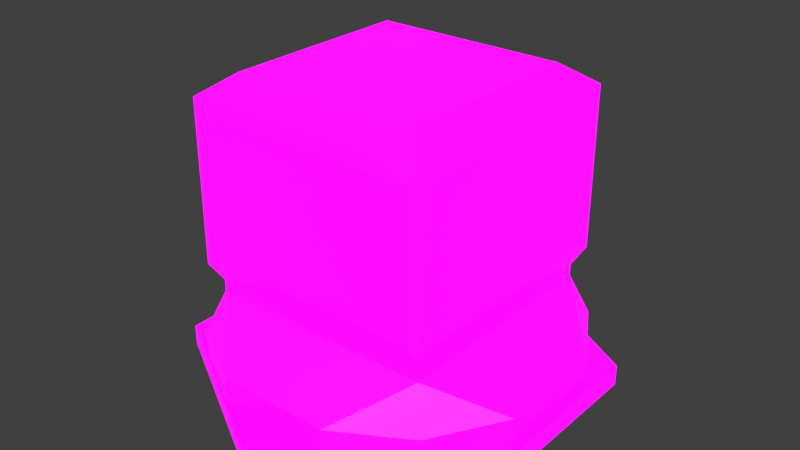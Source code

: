 # Source: Production_Sub_HQ.blend  (saved by Blender 2.80.75; exported with 4.5.12 LTS)
import bpy
from mathutils import Matrix  # noqa: F401  (used for matrix-valued properties, if any)

bpy.ops.wm.read_factory_settings(use_empty=True)
scene = bpy.context.scene
scene.name = 'Scene'

# ---- collections
col_collection_1 = bpy.data.collections.new('Collection 1'); scene.collection.children.link(col_collection_1)

# ---- images (referenced by path relative to the original .blend; pixels are not part of the script)
import os
ASSET_DIR = os.environ.get("B2B_ASSET_DIR", "")  # directory of the original .blend (textures are referenced by path, not embedded)
HERE = os.path.dirname(os.path.abspath(__file__))  # packed textures are extracted next to this script under _unpacked/

def load_image(name, relpath, width, height, colorspace="sRGB"):
    """Load a texture the original file referenced (path relative to the .blend, or extracted next to this script)."""
    p = next((c for c in (os.path.join(HERE, relpath), os.path.join(ASSET_DIR, relpath)) if relpath and os.path.exists(c)), "")
    if p:
        img = bpy.data.images.load(p, check_existing=True)
        img.name = name
    else:  # same state as the original file: an image datablock whose file is absent (Cycles renders it pink)
        img = bpy.data.images.new(name, width, height)
        img.source = "FILE"
        img.filepath = "//" + (relpath or name)
    img.colorspace_settings.name = colorspace
    return img
img_player_tech_building_pallet_psd = load_image('Player Tech Building Pallet.psd', 'Player Tech Building Pallet.psd', 1024, 1024, 'sRGB')
img_emission_pallet_psd = load_image('Emission Pallet.psd', 'Emission Pallet.psd', 1024, 1024, 'sRGB')

# ---- materials (node trees are filled in below, after node groups)
mat_material = bpy.data.materials.new('Material')
mat_material.use_transparent_shadow = False

# ---- material node trees
mat_material.use_nodes = True; mat_material.node_tree.nodes.clear()
_N = mat_material.node_tree.nodes; _L = mat_material.node_tree.links
n0 = _N.new('ShaderNodeOutputMaterial'); n0.name = 'Material Output'; n0.location = (300, 300)
n1 = _N.new('ShaderNodeBsdfPrincipled'); n1.name = 'Principled BSDF'; n1.location = (10, 300)
n1.distribution = 'GGX'
n1.subsurface_method = 'BURLEY'
n1.inputs[3].default_value = 1.45
n1.inputs[28].default_value = 1.0
n2 = _N.new('ShaderNodeTexImage'); n2.name = 'Image Texture'; n2.location = (-280, 280)
n2.image = img_player_tech_building_pallet_psd
n2.interpolation = 'Closest'
n3 = _N.new('ShaderNodeTexImage'); n3.name = 'Image Texture.001'; n3.location = (-280, -60)
n3.image = img_emission_pallet_psd
n3.interpolation = 'Closest'
_L.new(n1.outputs[0], n0.inputs[0])
_L.new(n2.outputs[0], n1.inputs[0])
_L.new(n3.outputs[0], n1.inputs[27])
n0.is_active_output = True

# ---- world
world_world = bpy.data.worlds.new('World'); scene.world = world_world
world_world.color = (0.05088, 0.05088, 0.05088)
world_world.use_sun_shadow = False
world_world.sun_shadow_jitter_overblur = 0.0
world_world.cycles.sampling_method = 'MANUAL'

# ---- meshes
me_tile = bpy.data.meshes.new('Tile')
me_tile.from_pydata([(0.0, 0.0, 1.0), (0.866, 0.0, 0.5), (0.866, 0.0, -0.5), (0.0, 0.0, -1.0), (-0.866, 0.0, -0.5), (-0.866, 0.0, 0.5), (0.0, 0.1, 1.466e-07), (0.0, 0.1, 1.0), (0.866, 0.1, 0.5), (0.866, 0.1, -0.5), (0.0, 0.1, -1.0), (-0.866, 0.1, -0.5), (-0.866, 0.1, 0.5), (-0.6269, 0.09459, 0.6269), (-0.6269, 0.2362, 0.6269), (-0.6269, 0.09459, -0.6269), (-0.6269, 0.2362, -0.6269), (0.6269, 0.09459, 0.6269), (0.6269, 0.2362, 0.6269), (0.6269, 0.09459, -0.6269), (0.6269, 0.2362, -0.6269), (-0.8306, 0.09459, -0.2769), (-0.8306, 0.09459, 0.2769), (-0.6269, 0.1418, 0.6269), (-0.6269, 0.189, 0.6269), (-0.8306, 0.2362, 0.2769), (-0.8306, 0.2362, -0.2769), (-0.6269, 0.189, -0.6269), (-0.6269, 0.1418, -0.6269), (0.2769, 0.09459, -0.8306), (-0.2769, 0.09459, -0.8306), (-0.2769, 0.2362, -0.8306), (0.2769, 0.2362, -0.8306), (0.6269, 0.189, -0.6269), (0.6269, 0.1418, -0.6269), (0.8306, 0.09459, 0.2769), (0.8306, 0.09459, -0.2769), (0.8306, 0.2362, -0.2769), (0.8306, 0.2362, 0.2769), (0.6269, 0.189, 0.6269), (0.6269, 0.1418, 0.6269), (-0.2769, 0.09459, 0.8306), (0.2769, 0.09459, 0.8306), (0.2769, 0.2362, 0.8306), (-0.2769, 0.2362, 0.8306), (0.554, 0.4386, -0.554), (0.554, 0.4386, 0.554), (-0.554, 0.4386, -0.554), (-0.554, 0.4386, 0.554), (0.2769, 0.1418, 0.8306), (-0.2769, 0.1418, 0.8306), (0.2769, 0.189, 0.8306), (-0.2769, 0.189, 0.8306), (0.8306, 0.1418, -0.2769), (0.8306, 0.1418, 0.2769), (0.8306, 0.189, -0.2769), (0.8306, 0.189, 0.2769), (-0.2769, 0.1418, -0.8306), (0.2769, 0.1418, -0.8306), (-0.2769, 0.189, -0.8306), (0.2769, 0.189, -0.8306), (-0.8306, 0.1418, 0.2769), (-0.8306, 0.1418, -0.2769), (-0.8306, 0.189, 0.2769), (-0.8306, 0.189, -0.2769), (0.554, 0.4948, -0.554), (0.554, 0.4948, 0.554), (-0.554, 0.4948, -0.554), (-0.554, 0.4948, 0.554), (0.6222, 0.6319, -0.5522), (0.5522, 0.6319, 0.6222), (-0.5522, 0.6319, -0.6222), (-0.5522, 0.6319, 0.6222), (0.4652, 1.465, -0.4652), (0.4652, 1.465, 0.4652), (-0.4652, 1.465, -0.4652), (-0.4652, 1.465, 0.4652), (0.6222, 1.314, -0.5522), (0.5522, 1.314, 0.6222), (-0.5522, 1.314, -0.6222), (-0.5522, 1.314, 0.6222), (-0.6222, 0.6319, 0.5522), (0.6222, 0.6319, 0.5522), (-0.6222, 1.314, 0.5522), (0.6222, 1.314, 0.5522), (0.5522, 0.6319, -0.6222), (0.6022, 0.5819, 0.6022), (0.5522, 1.314, -0.6222), (0.6022, 1.364, 0.6022), (-0.6222, 0.6319, -0.5522), (0.6022, 0.5819, -0.6022), (-0.6222, 1.314, -0.5522), (0.6022, 1.364, -0.6022), (-0.6022, 0.5819, -0.6022), (-0.6022, 0.5819, 0.6022), (-0.6022, 1.364, -0.6022), (-0.6022, 1.364, 0.6022)], [], [(6, 7, 8), (6, 8, 9), (6, 9, 10), (6, 10, 11), (6, 11, 12), (6, 12, 7), (2, 3, 10, 9), (3, 4, 11, 10), (0, 1, 8, 7), (4, 5, 12, 11), (1, 2, 9, 8), (5, 0, 7, 12), (64, 26, 16, 27), (60, 32, 20, 33), (56, 38, 18, 39), (52, 44, 14, 24), (48, 25, 14, 44), (38, 46, 43, 18), (46, 48, 44, 43), (20, 32, 45, 37), (37, 45, 46, 38), (32, 31, 47, 45), (46, 45, 65, 66), (31, 16, 26, 47), (47, 26, 25, 48), (41, 50, 23, 13), (50, 52, 24, 23), (17, 40, 49, 42), (42, 49, 50, 41), (40, 39, 51, 49), (49, 51, 52, 50), (39, 18, 43, 51), (51, 43, 44, 52), (35, 54, 40, 17), (54, 56, 39, 40), (19, 34, 53, 36), (36, 53, 54, 35), (34, 33, 55, 53), (53, 55, 56, 54), (33, 20, 37, 55), (55, 37, 38, 56), (29, 58, 34, 19), (58, 60, 33, 34), (15, 28, 57, 30), (30, 57, 58, 29), (28, 27, 59, 57), (57, 59, 60, 58), (27, 16, 31, 59), (59, 31, 32, 60), (21, 62, 28, 15), (62, 64, 27, 28), (13, 23, 61, 22), (22, 61, 62, 21), (23, 24, 63, 61), (61, 63, 64, 62), (24, 14, 25, 63), (63, 25, 26, 64), (68, 66, 86, 94), (48, 46, 66, 68), (47, 48, 68, 67), (45, 47, 67, 65), (89, 81, 83, 91), (67, 68, 94, 93), (65, 67, 93, 90), (66, 65, 90, 86), (73, 75, 76, 74), (85, 71, 79, 87), (82, 69, 77, 84), (72, 70, 78, 80), (73, 74, 88, 92), (76, 75, 95, 96), (75, 73, 92, 95), (74, 76, 96, 88), (70, 72, 94, 86), (80, 78, 88, 96), (72, 80, 96, 94), (78, 70, 86, 88), (69, 82, 86, 90), (84, 77, 92, 88), (77, 69, 90, 92), (82, 84, 88, 86), (71, 85, 90, 93), (87, 79, 95, 92), (79, 71, 93, 95), (85, 87, 92, 90), (81, 89, 93, 94), (91, 83, 96, 95), (83, 81, 94, 96), (89, 91, 95, 93)])
_k = set([(0, 1), (0, 5), (1, 2), (2, 3), (3, 4), (4, 5), (7, 8), (7, 12), (8, 9), (9, 10), (10, 11), (11, 12)])
me_tile.attributes.new('sharp_edge', 'BOOLEAN', 'EDGE').data.foreach_set('value', [ (min(e.vertices), max(e.vertices)) in _k for e in me_tile.edges])
_uv = me_tile.uv_layers.new(name='UVMap')
_uv.uv.foreach_set('vector', [0.125, 0.8445, 0.02616, 0.8939, 0.02616, 0.7951, 0.125, 0.8445, 0.02616, 0.7951, 0.125, 0.7457, 0.125, 0.8445, 0.125, 0.7457, 0.2238, 0.7951, 0.125, 0.8445, 0.2238, 0.7951, 0.2238, 0.8939, 0.125, 0.8445, 0.2238, 0.8939, 0.125, 0.9433, 0.125, 0.8445, 0.125, 0.9433, 0.02616, 0.8939, 0.125, 0.7457, 0.2238, 0.7951, 0.2238, 0.7951, 0.125, 0.7457, 0.2238, 0.7951, 0.2238, 0.8939, 0.2238, 0.8939, 0.2238, 0.7951, 0.02616, 0.8939, 0.02616, 0.7951, 0.02616, 0.7951, 0.02616, 0.8939, 0.2238, 0.8939, 0.125, 0.9433, 0.125, 0.9433, 0.2238, 0.8939, 0.02616, 0.7951, 0.125, 0.7457, 0.125, 0.7457, 0.02616, 0.7951, 0.125, 0.9433, 0.02616, 0.8939, 0.02616, 0.8939, 0.125, 0.9433, 0.1332, 0.7786, 0.1497, 0.7786, 0.1497, 0.7951, 0.1332, 0.7951, 0.1332, 0.828, 0.1497, 0.828, 0.1497, 0.8445, 0.1332, 0.8445, 0.1332, 0.8774, 0.1497, 0.8774, 0.1497, 0.8939, 0.1332, 0.8939, 0.1332, 0.9269, 0.1497, 0.9269, 0.1497, 0.9433, 0.1332, 0.9433, 0.3746, 0.8263, 0.391, 0.8263, 0.391, 0.8427, 0.3746, 0.8427, 0.3416, 0.8263, 0.3581, 0.8263, 0.3581, 0.8427, 0.3416, 0.8427, 0.3581, 0.8263, 0.3746, 0.8263, 0.3746, 0.8427, 0.3581, 0.8427, 0.3416, 0.7933, 0.3581, 0.7933, 0.3581, 0.8098, 0.3416, 0.8098, 0.3416, 0.8098, 0.3581, 0.8098, 0.3581, 0.8263, 0.3416, 0.8263, 0.3581, 0.7933, 0.3746, 0.7933, 0.3746, 0.8098, 0.3581, 0.8098, 0.1662, 0.8774, 0.1662, 0.861, 0.1662, 0.861, 0.1662, 0.8774, 0.3746, 0.7933, 0.391, 0.7933, 0.391, 0.8098, 0.3746, 0.8098, 0.3746, 0.8098, 0.391, 0.8098, 0.391, 0.8263, 0.3746, 0.8263, 0.1003, 0.9269, 0.1167, 0.9269, 0.1167, 0.9433, 0.1003, 0.9433, 0.6148, 0.2792, 0.6313, 0.2792, 0.6313, 0.2956, 0.6148, 0.2956, 0.1003, 0.8939, 0.1167, 0.8939, 0.1167, 0.9104, 0.1003, 0.9104, 0.1003, 0.9104, 0.1167, 0.9104, 0.1167, 0.9269, 0.1003, 0.9269, 0.6148, 0.2462, 0.6313, 0.2462, 0.6313, 0.2627, 0.6148, 0.2627, 0.6148, 0.2627, 0.6313, 0.2627, 0.6313, 0.2792, 0.6148, 0.2792, 0.1332, 0.8939, 0.1497, 0.8939, 0.1497, 0.9104, 0.1332, 0.9104, 0.1332, 0.9104, 0.1497, 0.9104, 0.1497, 0.9269, 0.1332, 0.9269, 0.1003, 0.8774, 0.1167, 0.8774, 0.1167, 0.8939, 0.1003, 0.8939, 0.6148, 0.2298, 0.6313, 0.2298, 0.6313, 0.2462, 0.6148, 0.2462, 0.1003, 0.8445, 0.1167, 0.8445, 0.1167, 0.861, 0.1003, 0.861, 0.1003, 0.861, 0.1167, 0.861, 0.1167, 0.8774, 0.1003, 0.8774, 0.6148, 0.1968, 0.6313, 0.1968, 0.6313, 0.2133, 0.6148, 0.2133, 0.6148, 0.2133, 0.6313, 0.2133, 0.6313, 0.2298, 0.6148, 0.2298, 0.1332, 0.8445, 0.1497, 0.8445, 0.1497, 0.861, 0.1332, 0.861, 0.1332, 0.861, 0.1497, 0.861, 0.1497, 0.8774, 0.1332, 0.8774, 0.1003, 0.828, 0.1167, 0.828, 0.1167, 0.8445, 0.1003, 0.8445, 0.6148, 0.1804, 0.6313, 0.1804, 0.6313, 0.1968, 0.6148, 0.1968, 0.1003, 0.7951, 0.1167, 0.7951, 0.1167, 0.8116, 0.1003, 0.8116, 0.1003, 0.8116, 0.1167, 0.8116, 0.1167, 0.828, 0.1003, 0.828, 0.6148, 0.1474, 0.6313, 0.1474, 0.6313, 0.1639, 0.6148, 0.1639, 0.6148, 0.1639, 0.6313, 0.1639, 0.6313, 0.1804, 0.6148, 0.1804, 0.1332, 0.7951, 0.1497, 0.7951, 0.1497, 0.8116, 0.1332, 0.8116, 0.1332, 0.8116, 0.1497, 0.8116, 0.1497, 0.828, 0.1332, 0.828, 0.1003, 0.7786, 0.1167, 0.7786, 0.1167, 0.7951, 0.1003, 0.7951, 0.6148, 0.131, 0.6313, 0.131, 0.6313, 0.1474, 0.6148, 0.1474, 0.1003, 0.7457, 0.1167, 0.7457, 0.1167, 0.7622, 0.1003, 0.7622, 0.1003, 0.7622, 0.1167, 0.7622, 0.1167, 0.7786, 0.1003, 0.7786, 0.6148, 0.09801, 0.6313, 0.09801, 0.6313, 0.1145, 0.6148, 0.1145, 0.6148, 0.1145, 0.6313, 0.1145, 0.6313, 0.131, 0.6148, 0.131, 0.1332, 0.7457, 0.1497, 0.7457, 0.1497, 0.7622, 0.1332, 0.7622, 0.1332, 0.7622, 0.1497, 0.7622, 0.1497, 0.7786, 0.1332, 0.7786, 0.1826, 0.8774, 0.1662, 0.8774, 0.1662, 0.8774, 0.1826, 0.8774, 0.1826, 0.8774, 0.1662, 0.8774, 0.1662, 0.8774, 0.1826, 0.8774, 0.1826, 0.861, 0.1826, 0.8774, 0.1826, 0.8774, 0.1826, 0.861, 0.1662, 0.861, 0.1826, 0.861, 0.1826, 0.861, 0.1662, 0.861, 0.1826, 0.8617, 0.1826, 0.8768, 0.1826, 0.8768, 0.1826, 0.8617, 0.1826, 0.861, 0.1826, 0.8774, 0.1826, 0.8774, 0.1826, 0.861, 0.1662, 0.861, 0.1826, 0.861, 0.1826, 0.861, 0.1662, 0.861, 0.1662, 0.8774, 0.1662, 0.861, 0.1662, 0.861, 0.1662, 0.8774, 0.3501, 0.8786, 0.3628, 0.8786, 0.3628, 0.8913, 0.3501, 0.8913, 0.1668, 0.861, 0.1819, 0.861, 0.1819, 0.861, 0.1668, 0.861, 0.1662, 0.8768, 0.1662, 0.8617, 0.1662, 0.8617, 0.1662, 0.8768, 0.1819, 0.8774, 0.1668, 0.8774, 0.1668, 0.8774, 0.1819, 0.8774, 0.3501, 0.8786, 0.3501, 0.8913, 0.3482, 0.8932, 0.3482, 0.8767, 0.3628, 0.8913, 0.3628, 0.8786, 0.3647, 0.8767, 0.3647, 0.8932, 0.3628, 0.8786, 0.3501, 0.8786, 0.3482, 0.8767, 0.3647, 0.8767, 0.3501, 0.8913, 0.3628, 0.8913, 0.3647, 0.8932, 0.3482, 0.8932, 0.8431, 0.8932, 0.8582, 0.8932, 0.8588, 0.8932, 0.8424, 0.8932, 0.8582, 0.8932, 0.8431, 0.8932, 0.8424, 0.8932, 0.8588, 0.8932, 0.8582, 0.8932, 0.8582, 0.8932, 0.8588, 0.8932, 0.8588, 0.8932, 0.8431, 0.8932, 0.8431, 0.8932, 0.8424, 0.8932, 0.8424, 0.8932, 0.8424, 0.8774, 0.8424, 0.8925, 0.8424, 0.8932, 0.8424, 0.8767, 0.8424, 0.8925, 0.8424, 0.8774, 0.8424, 0.8767, 0.8424, 0.8932, 0.8424, 0.8774, 0.8424, 0.8774, 0.8424, 0.8767, 0.8424, 0.8767, 0.8424, 0.8925, 0.8424, 0.8925, 0.8424, 0.8932, 0.8424, 0.8932, 0.8582, 0.8767, 0.8431, 0.8767, 0.8424, 0.8767, 0.8588, 0.8767, 0.8431, 0.8767, 0.8582, 0.8767, 0.8588, 0.8767, 0.8424, 0.8767, 0.8582, 0.8767, 0.8582, 0.8767, 0.8588, 0.8767, 0.8588, 0.8767, 0.8431, 0.8767, 0.8431, 0.8767, 0.8424, 0.8767, 0.8424, 0.8767, 0.8588, 0.8925, 0.8588, 0.8774, 0.8588, 0.8767, 0.8588, 0.8932, 0.8588, 0.8774, 0.8588, 0.8925, 0.8588, 0.8932, 0.8588, 0.8767, 0.8588, 0.8925, 0.8588, 0.8925, 0.8588, 0.8932, 0.8588, 0.8932, 0.8588, 0.8774, 0.8588, 0.8774, 0.8588, 0.8767, 0.8588, 0.8767])
me_tile.materials.append(mat_material)
me_tile.use_remesh_preserve_volume = False
me_tile.use_remesh_preserve_attributes = False
me_tile.use_mirror_vertex_groups = False
me_tile.update()
me_tile.normals_split_custom_set([tuple(v) for v in zip(*[iter([0.0, 1.0, 0.0, 0.0, 1.0, 0.0, 0.0, 1.0, 0.0, 0.0, 1.0, 0.0, 0.0, 1.0, 0.0, 0.0, 1.0, 0.0, 0.0, 1.0, 0.0, 0.0, 1.0, 0.0, 0.0, 1.0, 0.0, 0.0, 1.0, 0.0, 0.0, 1.0, 0.0, 0.0, 1.0, 0.0, 0.0, 1.0, 0.0, 0.0, 1.0, 0.0, 0.0, 1.0, 0.0, 0.0, 1.0, 0.0, 0.0, 1.0, 0.0, 0.0, 1.0, 0.0, 0.5, 1.341e-06, -0.866, 0.5, 1.341e-06, -0.866, 0.5, 1.341e-06, -0.866, 0.5, 1.341e-06, -0.866, -0.5, 1.341e-06, -0.866, -0.5, 1.341e-06, -0.866, -0.5, 1.341e-06, -0.866, -0.5, 1.341e-06, -0.866, 0.5, -1.043e-06, 0.866, 0.5, -1.043e-06, 0.866, 0.5, -1.043e-06, 0.866, 0.5, -1.043e-06, 0.866, -1.0, 0.0, 0.0, -1.0, 0.0, 0.0, -1.0, 0.0, 0.0, -1.0, 0.0, 0.0, 1.0, 0.0, 0.0, 1.0, 0.0, 0.0, 1.0, 0.0, 0.0, 1.0, 0.0, 0.0, -0.5, -1.043e-06, 0.866, -0.5, -1.043e-06, 0.866, -0.5, -1.043e-06, 0.866, -0.5, -1.043e-06, 0.866, -0.8643, 0.0, -0.5029, -0.8643, 0.0, -0.5029, -0.8643, 0.0, -0.5029, -0.8643, 0.0, -0.5029, 0.5029, 0.0, -0.8643, 0.5029, 0.0, -0.8643, 0.5029, 0.0, -0.8643, 0.5029, 0.0, -0.8643, 0.8643, 0.0, 0.5029, 0.8643, 0.0, 0.5029, 0.8643, 0.0, 0.5029, 0.8643, 0.0, 0.5029, -0.5029, 0.0, 0.8643, -0.5029, 0.0, 0.8643, -0.5029, 0.0, 0.8643, -0.5029, 0.0, 0.8643, -0.6301, 0.4537, 0.6301, -0.6301, 0.4537, 0.6301, -0.6301, 0.4537, 0.6301, -0.6301, 0.4537, 0.6301, 0.6301, 0.4537, 0.6301, 0.6301, 0.4537, 0.6301, 0.6301, 0.4537, 0.6301, 0.6301, 0.4537, 0.6301, 0.0, 0.8069, 0.5907, 0.0, 0.8069, 0.5907, 0.0, 0.8069, 0.5907, 0.0, 0.8069, 0.5907, 0.6301, 0.4537, -0.6301, 0.6301, 0.4537, -0.6301, 0.6301, 0.4537, -0.6301, 0.6301, 0.4537, -0.6301, 0.5907, 0.8069, -1.57e-07, 0.5907, 0.8069, -1.57e-07, 0.5907, 0.8069, -1.57e-07, 0.5907, 0.8069, -1.57e-07, 0.0, 0.8069, -0.5907, 0.0, 0.8069, -0.5907, 0.0, 0.8069, -0.5907, 0.0, 0.8069, -0.5907, 1.0, 0.0, 0.0, 1.0, 0.0, 0.0, 1.0, 0.0, 0.0, 1.0, 0.0, 0.0, -0.6301, 0.4537, -0.6301, -0.6301, 0.4537, -0.6301, -0.6301, 0.4537, -0.6301, -0.6301, 0.4537, -0.6301, -0.5907, 0.8069, -1.831e-07, -0.5907, 0.8069, -1.831e-07, -0.5907, 0.8069, -1.831e-07, -0.5907, 0.8069, -1.831e-07, -0.5029, 0.0, 0.8643, -0.5029, 0.0, 0.8643, -0.5029, 0.0, 0.8643, -0.5029, 0.0, 0.8643, -0.5029, 0.0, 0.8643, -0.5029, 0.0, 0.8643, -0.5029, 0.0, 0.8643, -0.5029, 0.0, 0.8643, 0.5029, 0.0, 0.8643, 0.5029, 0.0, 0.8643, 0.5029, 0.0, 0.8643, 0.5029, 0.0, 0.8643, 0.0, 0.0, 1.0, 0.0, 0.0, 1.0, 0.0, 0.0, 1.0, 0.0, 0.0, 1.0, 0.5029, 0.0, 0.8643, 0.5029, 0.0, 0.8643, 0.5029, 0.0, 0.8643, 0.5029, 0.0, 0.8643, 1.426e-07, 0.0, 1.0, 1.426e-07, 0.0, 1.0, 1.426e-07, 0.0, 1.0, 1.426e-07, 0.0, 1.0, 0.5029, 0.0, 0.8643, 0.5029, 0.0, 0.8643, 0.5029, 0.0, 0.8643, 0.5029, 0.0, 0.8643, 0.0, 0.0, 1.0, 0.0, 0.0, 1.0, 0.0, 0.0, 1.0, 0.0, 0.0, 1.0, 0.8643, 1.559e-06, 0.5029, 0.8643, 1.559e-06, 0.5029, 0.8643, 1.559e-06, 0.5029, 0.8643, 1.559e-06, 0.5029, 0.8643, 0.0, 0.5029, 0.8643, 0.0, 0.5029, 0.8643, 0.0, 0.5029, 0.8643, 0.0, 0.5029, 0.8643, -7.927e-07, -0.5029, 0.8643, -7.927e-07, -0.5029, 0.8643, -7.927e-07, -0.5029, 0.8643, -7.927e-07, -0.5029, 1.0, 5.608e-07, 0.0, 1.0, 5.608e-07, 0.0, 1.0, 5.608e-07, 0.0, 1.0, 5.608e-07, 0.0, 0.8643, 0.0, -0.5029, 0.8643, 0.0, -0.5029, 0.8643, 0.0, -0.5029, 0.8643, 0.0, -0.5029, 1.0, 0.0, 0.0, 1.0, 0.0, 0.0, 1.0, 0.0, 0.0, 1.0, 0.0, 0.0, 0.8643, 0.0, -0.5029, 0.8643, 0.0, -0.5029, 0.8643, 0.0, -0.5029, 0.8643, 0.0, -0.5029, 1.0, 0.0, 0.0, 1.0, 0.0, 0.0, 1.0, 0.0, 0.0, 1.0, 0.0, 0.0, 0.5029, 0.0, -0.8643, 0.5029, 0.0, -0.8643, 0.5029, 0.0, -0.8643, 0.5029, 0.0, -0.8643, 0.5029, 0.0, -0.8643, 0.5029, 0.0, -0.8643, 0.5029, 0.0, -0.8643, 0.5029, 0.0, -0.8643, -0.5029, 0.0, -0.8643, -0.5029, 0.0, -0.8643, -0.5029, 0.0, -0.8643, -0.5029, 0.0, -0.8643, 0.0, 0.0, -1.0, 0.0, 0.0, -1.0, 0.0, 0.0, -1.0, 0.0, 0.0, -1.0, -0.5029, 0.0, -0.8643, -0.5029, 0.0, -0.8643, -0.5029, 0.0, -0.8643, -0.5029, 0.0, -0.8643, 0.0, 0.0, -1.0, 0.0, 0.0, -1.0, 0.0, 0.0, -1.0, 0.0, 0.0, -1.0, -0.5029, 0.0, -0.8643, -0.5029, 0.0, -0.8643, -0.5029, 0.0, -0.8643, -0.5029, 0.0, -0.8643, 0.0, 0.0, -1.0, 0.0, 0.0, -1.0, 0.0, 0.0, -1.0, 0.0, 0.0, -1.0, -0.8643, 1.559e-06, -0.5029, -0.8643, 1.559e-06, -0.5029, -0.8643, 1.559e-06, -0.5029, -0.8643, 1.559e-06, -0.5029, -0.8643, 0.0, -0.5029, -0.8643, 0.0, -0.5029, -0.8643, 0.0, -0.5029, -0.8643, 0.0, -0.5029, -0.8643, -7.927e-07, 0.5029, -0.8643, -7.927e-07, 0.5029, -0.8643, -7.927e-07, 0.5029, -0.8643, -7.927e-07, 0.5029, -1.0, 5.608e-07, 0.0, -1.0, 5.608e-07, 0.0, -1.0, 5.608e-07, 0.0, -1.0, 5.608e-07, 0.0, -0.8643, 0.0, 0.5029, -0.8643, 0.0, 0.5029, -0.8643, 0.0, 0.5029, -0.8643, 0.0, 0.5029, -1.0, 0.0, 0.0, -1.0, 0.0, 0.0, -1.0, 0.0, 0.0, -1.0, 0.0, 0.0, -0.8643, 0.0, 0.5029, -0.8643, 0.0, 0.5029, -0.8643, 0.0, 0.5029, -0.8643, 0.0, 0.5029, -1.0, 0.0, 0.0, -1.0, 0.0, 0.0, -1.0, 0.0, 0.0, -1.0, 0.0, 0.0, 0.0, -0.4841, 0.875, 0.0, -0.4841, 0.875, 0.0, -0.4841, 0.875, 0.0, -0.4841, 0.875, 0.0, 0.0, 1.0, 0.0, 0.0, 1.0, 0.0, 0.0, 1.0, 0.0, 0.0, 1.0, -1.0, 0.0, 0.0, -1.0, 0.0, 0.0, -1.0, 0.0, 0.0, -1.0, 0.0, 0.0, 0.0, 0.0, -1.0, 0.0, 0.0, -1.0, 0.0, 0.0, -1.0, 0.0, 0.0, -1.0, -1.0, 0.0, 0.0, -1.0, 0.0, 0.0, -1.0, 0.0, 0.0, -1.0, 0.0, 0.0, -0.875, -0.4841, 1.132e-07, -0.875, -0.4841, 1.132e-07, -0.875, -0.4841, 1.132e-07, -0.875, -0.4841, 1.132e-07, 0.0, -0.4841, -0.875, 0.0, -0.4841, -0.875, 0.0, -0.4841, -0.875, 0.0, -0.4841, -0.875, 0.875, -0.4841, 1.132e-07, 0.875, -0.4841, 1.132e-07, 0.875, -0.4841, 1.132e-07, 0.875, -0.4841, 1.132e-07, 0.0, 1.0, -1.377e-07, 0.0, 1.0, -1.377e-07, 0.0, 1.0, -1.377e-07, 0.0, 1.0, -1.377e-07, 0.0, -2.62e-07, -1.0, 0.0, -2.62e-07, -1.0, 0.0, -2.62e-07, -1.0, 0.0, -2.62e-07, -1.0, 1.0, 0.0, 0.0, 1.0, 0.0, 0.0, 1.0, 0.0, 0.0, 1.0, 0.0, 0.0, 0.0, 2.62e-07, 1.0, 0.0, 2.62e-07, 1.0, 0.0, 2.62e-07, 1.0, 0.0, 2.62e-07, 1.0, 0.5927, 0.8054, -2.462e-07, 0.5927, 0.8054, -2.462e-07, 0.5927, 0.8054, -2.462e-07, 0.5927, 0.8054, -2.462e-07, -0.5927, 0.8054, -2.462e-07, -0.5927, 0.8054, -2.462e-07, -0.5927, 0.8054, -2.462e-07, -0.5927, 0.8054, -2.462e-07, 0.0, 0.8054, -0.5927, 0.0, 0.8054, -0.5927, 0.0, 0.8054, -0.5927, 0.0, 0.8054, -0.5927, 0.0, 0.8054, 0.5927, 0.0, 0.8054, 0.5927, 0.0, 0.8054, 0.5927, 0.0, 0.8054, 0.5927, 0.0, -0.3714, 0.9285, 0.0, -0.3714, 0.9285, 0.0, -0.3714, 0.9285, 0.0, -0.3714, 0.9285, 0.0, 0.3714, 0.9285, 0.0, 0.3714, 0.9285, 0.0, 0.3714, 0.9285, 0.0, 0.3714, 0.9285, -0.3714, 2.272e-07, 0.9285, -0.3714, 2.272e-07, 0.9285, -0.3714, 2.272e-07, 0.9285, -0.3714, 2.272e-07, 0.9285, 0.3714, 2.272e-07, 0.9285, 0.3714, 2.272e-07, 0.9285, 0.3714, 2.272e-07, 0.9285, 0.3714, 2.272e-07, 0.9285, 0.9285, -0.3714, 7.49e-08, 0.9285, -0.3714, 7.49e-08, 0.9285, -0.3714, 7.49e-08, 0.9285, -0.3714, 7.49e-08, 0.9285, 0.3714, -5.992e-08, 0.9285, 0.3714, -5.992e-08, 0.9285, 0.3714, -5.992e-08, 0.9285, 0.3714, -5.992e-08, 0.9285, -1.033e-07, -0.3714, 0.9285, -1.033e-07, -0.3714, 0.9285, -1.033e-07, -0.3714, 0.9285, -1.033e-07, -0.3714, 0.9285, 1.033e-07, 0.3714, 0.9285, 1.033e-07, 0.3714, 0.9285, 1.033e-07, 0.3714, 0.9285, 1.033e-07, 0.3714, 0.0, -0.3714, -0.9285, 0.0, -0.3714, -0.9285, 0.0, -0.3714, -0.9285, 0.0, -0.3714, -0.9285, 0.0, 0.3714, -0.9285, 0.0, 0.3714, -0.9285, 0.0, 0.3714, -0.9285, 0.0, 0.3714, -0.9285, -0.3714, -2.272e-07, -0.9285, -0.3714, -2.272e-07, -0.9285, -0.3714, -2.272e-07, -0.9285, -0.3714, -2.272e-07, -0.9285, 0.3714, -2.272e-07, -0.9285, 0.3714, -2.272e-07, -0.9285, 0.3714, -2.272e-07, -0.9285, 0.3714, -2.272e-07, -0.9285, -0.9285, -0.3714, 7.49e-08, -0.9285, -0.3714, 7.49e-08, -0.9285, -0.3714, 7.49e-08, -0.9285, -0.3714, 7.49e-08, -0.9285, 0.3714, -5.992e-08, -0.9285, 0.3714, -5.992e-08, -0.9285, 0.3714, -5.992e-08, -0.9285, 0.3714, -5.992e-08, -0.9285, 1.033e-07, 0.3714, -0.9285, 1.033e-07, 0.3714, -0.9285, 1.033e-07, 0.3714, -0.9285, 1.033e-07, 0.3714, -0.9285, -1.033e-07, -0.3714, -0.9285, -1.033e-07, -0.3714, -0.9285, -1.033e-07, -0.3714, -0.9285, -1.033e-07, -0.3714])] * 3)])

# ---- objects
ob_production_sub_hq = bpy.data.objects.new('Production Sub HQ', me_tile)

# ---- transforms, parenting, visibility, modifiers, constraints
ob_production_sub_hq.location = (0.0, 0.0, 0.0)
ob_production_sub_hq.rotation_euler = (1.571, -0.0, 0.0)
ob_production_sub_hq.lineart.crease_threshold = 0.0

# ---- collection membership
col_collection_1.objects.link(ob_production_sub_hq)

# ---- scene / render settings (as saved in the file)
scene.frame_start = 1; scene.frame_end = 250; scene.frame_set(17)
scene.render.engine = 'BLENDER_EEVEE_NEXT'
scene.render.resolution_percentage = 50
scene.render.dither_intensity = 0.0
scene.cycles.use_denoising = False
scene.cycles.samples = 128
scene.cycles.sampling_pattern = 'TABULATED_SOBOL'
scene.cycles.use_adaptive_sampling = False
scene.cycles.use_light_tree = False
scene.cycles.blur_glossy = 0.0
scene.cycles.sample_clamp_indirect = 0.0
scene.view_settings.view_transform = 'Standard'
bpy.context.view_layer.update()

# ---- added for rendering (the .blend has no active camera and no usable light): camera, sun
cam_auto = bpy.data.cameras.new('AutoCamera')
cam_auto.lens = 50.0
cam_auto.sensor_width = 36.0
cam_auto.clip_end = 1000.0
ob_auto_camera = bpy.data.objects.new('AutoCamera', cam_auto)
scene.collection.objects.link(ob_auto_camera)
ob_auto_camera.location = (2.79825, -3.3579, 2.97123)
ob_auto_camera.rotation_euler = (1.09748, -7.21219e-08, 0.694738)
scene.camera = ob_auto_camera
light_auto_sun = bpy.data.lights.new('AutoSun', 'SUN')
light_auto_sun.energy = 3.0
light_auto_sun.angle = 0.0523599
ob_auto_sun = bpy.data.objects.new('AutoSun', light_auto_sun)
scene.collection.objects.link(ob_auto_sun)
ob_auto_sun.rotation_euler = (0.872665, 0.174533, 0.523599)
bpy.context.view_layer.update()
